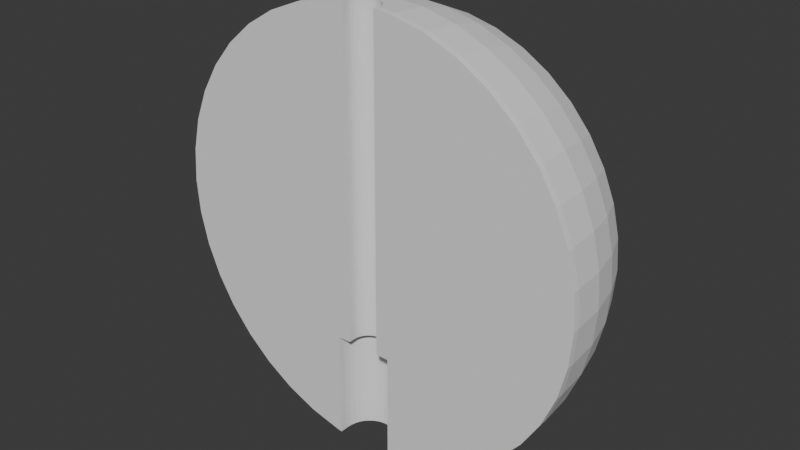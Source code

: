 # Source: EyeBall_Back_3_.blend  (saved by Blender 4.4.32; exported with 4.5.12 LTS)
import bpy
from mathutils import Matrix  # noqa: F401  (used for matrix-valued properties, if any)

bpy.ops.wm.read_factory_settings(use_empty=True)
scene = bpy.context.scene
scene.name = 'Scene'

# ---- collections
col_collection = bpy.data.collections.new('Collection'); scene.collection.children.link(col_collection)

# ---- world
world_world = bpy.data.worlds.new('World'); scene.world = world_world
world_world.use_nodes = True; world_world.node_tree.nodes.clear()
_N = world_world.node_tree.nodes; _L = world_world.node_tree.links
n0 = _N.new('ShaderNodeOutputWorld'); n0.name = 'World Output'; n0.location = (300, 300)
n1 = _N.new('ShaderNodeBackground'); n1.name = 'Background'; n1.location = (10, 300)
n1.inputs[0].default_value = (0.05088, 0.05088, 0.05088, 1.0)
_L.new(n1.outputs[0], n0.inputs[0])
n0.is_active_output = True
world_world.color = (0.05088, 0.05088, 0.05088)
world_world.sun_shadow_jitter_overblur = 0.0

# ---- meshes
me_jjj1 = bpy.data.meshes.new('jjj1')
me_jjj1.from_pydata([(20.51, 7.786, 6.762), (28.42, 7.786, 6.762), (28.42, 7.786, 1.098), (20.51, 7.786, 1.098), (-32.46, 7.786, 6.762), (-24.55, 7.786, 6.762), (-24.55, 7.786, 1.098), (-32.46, 7.786, 1.098), (27.35, -4.997, 25.31), (23.35, 0.7245, 29.3), (23.67, -4.984, 29.62), (19.38, -4.973, 33.29), (30.35, -5.012, 20.43), (27.02, 0.7245, 25.01), (27.38, -4.997, 25.27), (19.06, 0.7245, 32.98), (19.32, -4.973, 33.34), (22.41, 6.357, 28.36), (32.56, -5.028, 15.13), (29.97, 0.7245, 20.19), (30.37, -5.012, 20.39), (25.94, 6.357, 24.23), (33.9, -5.046, 9.551), (32.14, 0.7245, 14.97), (32.57, -5.028, 15.11), (28.79, 6.357, 19.59), (30.87, 6.357, 14.56), (33.45, 0.7245, 9.476), (24.17, 11.71, 22.94), (34.35, -5.05, 3.844), (33.9, 0.7245, 3.844), (26.83, 11.71, 18.59), (32.14, 6.357, 9.268), (28.79, 11.71, 13.88), (33.45, 0.7245, -1.789), (33.9, -5.05, -1.86), (32.57, 6.357, 3.844), (32.14, 0.7245, -7.284), (32.57, -5.05, -7.423), (32.14, 6.357, -1.581), (30.87, 6.357, -6.872), (29.97, 0.7244, -12.5), (30.38, -5.05, -12.71), (28.79, 6.357, -11.9), (27.02, 0.7244, -17.32), (27.39, -5.05, -17.59), (25.94, 6.357, -16.54), (23.35, 0.7245, -21.62), (23.67, -5.05, -21.94), (19.32, -5.05, -25.65), (22.41, 6.357, -20.67), (19.06, 0.7245, -25.29), (14.44, -5.05, -28.64), (20.86, 11.71, -19.12), (14.24, 0.7244, -28.24), (9.158, -5.049, -30.83), (18.27, 6.357, -24.21), (9.018, 0.7244, -30.4), (3.594, -5.05, -32.17), (13.63, 6.357, -27.05), (3.523, 0.7245, -31.72), (2.009, -2.295, -32.08), (1.392, -1.544, -32.07), (2.845, -5.05, -32.22), (2.749, -4.083, -32.16), (2.467, -3.152, -32.11), (8.606, 6.357, -29.14), (16.98, 11.71, -22.44), (12.64, 11.71, -25.1), (3.315, 6.357, -30.4), (-2.109, 0.7244, -32.17), (-1.147, -0.1865, -32.16), (-2.114, -0.09118, -32.23), (0.6408, -0.9269, -32.08), (-0.2166, -0.4687, -32.11), (7.929, 11.71, -27.05), (2.972, 11.71, -28.24), (-2.109, 6.357, -30.83), (-2.109, 11.71, -28.64), (-7.191, 11.71, -28.24), (-7.534, 6.357, -30.4), (-7.742, 0.7245, -31.72), (-3.082, -0.1865, -32.16), (-4.869, -0.9269, -32.08), (-5.621, -1.544, -32.07), (-4.012, -0.4687, -32.11), (-7.073, -5.05, -32.22), (-7.813, -5.05, -32.17), (-6.237, -2.295, -32.07), (-6.696, -3.152, -32.11), (-6.978, -4.083, -32.16), (-13.24, 0.7244, -30.4), (-13.38, -5.049, -30.83), (-12.83, 6.357, -29.14), (-18.46, 0.7244, -28.24), (-18.66, -5.05, -28.64), (-17.85, 6.357, -27.05), (-12.15, 11.71, -27.05), (-16.86, 11.71, -25.1), (-21.2, 11.71, -22.44), (-22.49, 6.357, -24.21), (-23.28, 0.7244, -25.29), (-23.54, -5.05, -25.65), (-25.08, 11.71, -19.12), (-26.63, 6.357, -20.67), (-27.57, 0.7245, -21.62), (-27.89, -5.05, -21.94), (-31.61, -5.05, -17.59), (-31.24, 0.7244, -17.32), (-34.59, -5.05, -12.71), (-30.16, 6.357, -16.54), (-34.19, 0.7244, -12.5), (-36.79, -5.05, -7.423), (-28.39, 11.71, -15.25), (-33.0, 6.357, -11.9), (-36.36, 0.7245, -7.284), (-38.12, -5.05, -1.86), (-31.05, 11.71, -10.9), (-37.67, 0.7245, -1.789), (-38.57, -5.05, 3.844), (-35.09, 6.357, -6.872), (-38.12, 0.7245, 3.844), (-36.36, 6.357, -1.581), (-33.0, 11.71, -6.195), (-34.19, 11.71, -1.238), (-36.79, 6.357, 3.844), (-34.59, 11.71, 3.844), (-34.19, 11.71, 8.925), (-2.109, 6.357, 38.52), (2.972, 11.71, 35.93), (-2.109, 11.71, 36.33), (-7.191, 11.71, 35.93), (3.315, 6.357, 38.09), (7.929, 11.71, 34.74), (-7.534, 6.357, 38.09), (8.606, 6.357, 36.82), (12.64, 11.71, 32.79), (-2.109, 0.7245, 39.85), (3.523, 0.7245, 39.41), (13.63, 6.357, 34.74), (16.98, 11.71, 30.12), (9.018, 0.7245, 38.09), (-0.5819, -2.757, 40.0), (-0.1881, -3.08, 40.0), (-2.114, -2.292, 40.09), (-1.576, -2.345, 40.05), (-1.059, -2.502, 40.02), (3.685, -4.953, 39.82), (3.593, -4.953, 39.85), (-2.652, -2.345, 40.05), (-7.742, 0.7245, 39.41), (-4.064, -3.1, 40.0), (-3.647, -2.757, 40.0), (-3.17, -2.502, 40.02), (9.239, -4.957, 38.48), (14.24, 0.7245, 35.93), (9.155, -4.957, 38.51), (14.44, -4.963, 36.32), (14.51, -4.964, 36.28), (18.27, 6.357, 31.9), (20.86, 11.71, 26.81), (29.97, 11.71, 8.925), (30.38, 11.71, 3.844), (29.97, 11.71, -1.238), (28.79, 11.71, -6.195), (26.83, 11.71, -10.9), (24.17, 11.71, -15.25), (-6.824, 11.71, -5.409), (-8.214, 11.71, -4.558), (-9.452, 11.71, -3.499), (-10.51, 11.71, -2.261), (-11.36, 11.71, -0.8707), (-11.99, 11.71, 0.6346), (-12.37, 11.71, 2.219), (-12.49, 11.71, 3.844), (-12.37, 11.71, 5.468), (-11.99, 11.71, 7.053), (-11.36, 11.71, 8.558), (-10.51, 11.71, 9.948), (-9.453, 11.71, 11.19), (-8.214, 11.71, 12.25), (-6.824, 11.71, 13.1), (-5.319, 11.71, 13.72), (-3.734, 11.71, 14.1), (-2.109, 11.71, 14.23), (-0.4853, 11.71, 14.1), (1.1, 11.71, 13.72), (2.605, 11.71, 13.1), (3.995, 11.71, 12.25), (5.233, 11.71, 11.19), (6.292, 11.71, 9.948), (7.143, 11.71, 8.558), (7.767, 11.71, 7.053), (8.147, 11.71, 5.468), (8.276, 11.71, 3.844), (8.147, 11.71, 2.219), (7.767, 11.71, 0.6346), (7.143, 11.71, -0.8707), (6.292, 11.71, -2.261), (5.233, 11.71, -3.499), (3.995, 11.71, -4.558), (2.605, 11.71, -5.409), (1.1, 11.71, -6.033), (-0.4847, 11.71, -6.413), (-2.109, 11.71, -6.541), (-3.734, 11.71, -6.413), (-5.319, 11.71, -6.033), (-36.36, 6.357, 9.268), (-37.67, 0.7245, 9.476), (-33.0, 11.71, 13.88), (-35.09, 6.357, 14.56), (-38.12, -5.046, 9.551), (-36.36, 0.7245, 14.97), (-38.12, -5.046, 9.547), (-31.05, 11.71, 18.59), (-33.0, 6.357, 19.59), (-36.78, -5.028, 15.13), (-34.19, 0.7245, 20.19), (-36.78, -5.028, 15.11), (-34.59, -5.012, 20.39), (-28.39, 11.71, 22.94), (-30.16, 6.357, 24.23), (-25.08, 11.71, 26.81), (-34.57, -5.012, 20.43), (-31.24, 0.7245, 25.01), (-26.63, 6.357, 28.36), (-31.57, -4.997, 25.31), (-27.57, 0.7245, 29.3), (-31.6, -4.997, 25.27), (-27.89, -4.984, 29.62), (-23.59, -4.973, 33.29), (-23.28, 0.7245, 32.98), (-18.73, -4.964, 36.28), (-23.54, -4.973, 33.34), (-22.49, 6.357, 31.9), (-18.46, 0.7245, 35.93), (-13.46, -4.957, 38.48), (-18.66, -4.963, 36.32), (-21.2, 11.71, 30.12), (-17.85, 6.357, 34.74), (-13.24, 0.7245, 38.09), (-7.904, -4.953, 39.82), (-13.37, -4.957, 38.51), (-12.83, 6.357, 36.82), (-16.86, 11.71, 32.79), (-12.15, 11.71, 34.74), (34.35, -5.063, 3.857), (34.0, -5.05, 8.228), (-38.57, -5.063, 3.857), (-38.22, -5.05, 8.228), (-38.57, -5.063, 3.844), (-38.57, -5.063, 3.83), (-38.12, -5.081, -1.859), (-38.11, -5.081, -1.889), (-36.78, -5.098, -7.422), (-36.76, -5.098, -7.466), (-34.59, -5.114, -12.71), (-34.56, -5.114, -12.76), (-31.6, -5.129, -17.58), (-31.55, -5.129, -17.64), (-27.88, -5.142, -21.93), (-23.61, -5.153, -25.58), (-23.54, -5.153, -25.65), (-18.75, -5.162, -28.58), (-18.66, -5.163, -28.63), (-13.48, -5.169, -30.78), (-13.37, -5.169, -30.82), (-7.929, -5.173, -32.13), (-7.811, -5.173, -32.16), (3.71, -5.173, -32.13), (9.155, -5.169, -30.82), (9.263, -5.169, -30.78), (14.44, -5.163, -28.63), (14.53, -5.162, -28.58), (19.32, -5.153, -25.65), (19.39, -5.153, -25.58), (23.67, -5.142, -21.93), (27.33, -5.129, -17.64), (27.38, -5.129, -17.58), (30.34, -5.114, -12.76), (30.37, -5.114, -12.71), (32.55, -5.098, -7.466), (32.56, -5.098, -7.422), (33.89, -5.081, -1.889), (33.9, -5.081, -1.859), (34.35, -5.063, 3.83), (34.35, -5.063, 3.844), (2.009, -2.295, -31.23), (1.392, -1.544, -31.22), (2.467, -3.152, -31.27), (2.749, -4.083, -31.33), (2.839, -5.105, -31.43), (2.833, -5.171, -31.42), (2.832, -5.174, -32.22), (-2.114, -2.292, 39.31), (-1.576, -2.345, 39.26), (-1.576, -2.345, -13.92), (-2.114, -2.292, -13.92), (-1.059, -2.502, 39.23), (-1.059, -2.502, -13.92), (-0.5819, -2.757, 39.2), (-0.5819, -2.757, -13.92), (-0.1639, -3.1, 39.2), (-0.1639, -3.1, -13.92), (0.1791, -3.518, 39.2), (0.1791, -3.518, 40.0), (0.1791, -3.518, -13.92), (0.434, -3.995, 39.23), (0.434, -3.995, 40.02), (0.434, -3.995, -13.92), (0.591, -4.512, 39.26), (0.591, -4.512, 40.05), (0.591, -4.512, -13.92), (0.6343, -4.952, 40.08), (0.6345, -4.954, 39.3), (0.6373, -5.117, -13.92), (0.6439, -5.05, 8.079), (0.6439, -5.05, -13.92), (-4.863, -4.952, 40.08), (-4.855, -4.954, 39.3), (-4.819, -4.512, 39.26), (-4.819, -4.512, 40.05), (-4.662, -3.995, 39.22), (-4.662, -3.995, 40.02), (-4.662, -3.995, -13.92), (-4.819, -4.512, -13.92), (-4.407, -3.518, 39.2), (-4.407, -3.518, 40.0), (-4.407, -3.518, -13.92), (-4.064, -3.1, 39.19), (-4.064, -3.1, -13.92), (-3.647, -2.757, 39.2), (-3.647, -2.757, -13.92), (-3.17, -2.502, 39.22), (-3.17, -2.502, -13.92), (-2.652, -2.345, 39.26), (-2.652, -2.345, -13.92), (-1.147, -0.1865, -13.92), (-2.114, -0.09118, -13.92), (-0.2166, -0.4687, -13.92), (0.6408, -0.9269, -13.92), (1.392, -1.544, -13.92), (2.467, -3.152, -13.92), (2.009, -2.295, -13.92), (2.749, -4.083, -13.92), (2.845, -5.05, -13.92), (2.838, -5.117, -13.92), (-6.978, -4.083, -13.92), (-7.073, -5.05, -13.92), (-6.696, -3.152, -13.92), (-6.237, -2.295, -13.92), (-5.621, -1.544, -13.92), (-4.869, -0.9269, -13.92), (-4.012, -0.4687, -13.92), (-3.082, -0.1865, -13.92), (-4.866, -5.117, -13.92), (-7.066, -5.117, -13.92), (-4.872, -5.05, -13.92), (-7.061, -5.174, -32.22), (-4.871, -5.067, 2.517), (-7.812, -4.953, 39.85), (3.592, -5.173, -32.16), (33.9, -5.046, 9.547), (-27.89, -5.75, 29.62), (-23.59, -5.739, 33.29), (-38.12, -5.847, -1.859), (-38.57, -5.829, 3.83), (33.9, -5.812, 9.547), (33.9, -5.812, 9.551), (33.9, -6.136, 9.551), (33.9, -6.136, 9.547), (34.35, -5.829, 3.83), (34.35, -5.829, 3.844), (34.35, -6.154, 3.844), (34.35, -6.154, 3.83), (27.35, -5.763, 25.31), (27.38, -5.763, 25.27), (23.67, -5.908, -21.93), (19.39, -5.919, -25.58), (-34.57, -5.778, 20.43), (-31.6, -5.763, 25.27), (-38.57, -5.829, 3.857), (-38.22, -5.816, 8.228), (19.32, -5.92, -25.65), (14.53, -5.928, -28.58), (-31.57, -5.763, 25.31), (-7.066, -5.884, -13.92), (-7.061, -5.94, -32.22), (-38.12, -5.812, 9.547), (30.35, -5.778, 20.43), (30.37, -5.778, 20.39), (-27.88, -5.908, -21.93), (-31.55, -5.895, -17.64), (-38.12, -5.812, 9.551), (30.37, -5.88, -12.71), (30.34, -5.88, -12.76), (-23.61, -5.919, -25.58), (27.38, -5.895, -17.58), (14.44, -5.929, -28.63), (2.833, -5.937, -31.42), (2.838, -5.884, -13.92), (27.33, -5.895, -17.64), (-7.811, -5.939, -32.16), (14.51, -5.73, 36.28), (19.32, -5.739, 33.34), (-23.54, -5.92, -25.65), (14.44, -5.729, 36.32), (-38.11, -5.847, -1.889), (-7.929, -5.939, -32.13), (-13.37, -5.935, -30.82), (19.38, -5.739, 33.29), (-36.78, -5.864, -7.422), (23.67, -5.75, 29.62), (-18.75, -5.928, -28.58), (32.56, -5.794, 15.13), (-18.73, -5.73, 36.28), (-18.66, -5.729, 36.32), (-13.46, -5.723, 38.48), (32.57, -5.794, 15.11), (0.6373, -5.884, -13.92), (0.6439, -5.816, 8.079), (9.239, -5.723, 38.48), (0.6345, -5.72, 39.3), (0.6343, -5.718, 40.08), (-4.866, -5.884, -13.92), (3.593, -5.719, 39.85), (3.685, -5.719, 39.82), (3.592, -5.939, -32.16), (2.832, -5.94, -32.22), (33.9, -5.847, -1.859), (-13.37, -5.723, 38.51), (34.0, -5.816, 8.228), (34.35, -5.829, 3.857), (9.263, -5.935, -30.78), (-4.855, -5.72, 39.3), (-4.871, -5.833, 2.517), (9.155, -5.935, -30.82), (3.71, -5.939, -32.13), (-34.59, -5.778, 20.39), (-4.863, -5.718, 40.08), (-7.904, -5.719, 39.82), (-36.78, -5.794, 15.11), (-7.812, -5.719, 39.85), (-18.66, -5.929, -28.63), (9.155, -5.723, 38.51), (-23.54, -5.739, 33.34), (-13.48, -5.935, -30.78), (-31.6, -5.895, -17.58), (-34.56, -5.88, -12.76), (-34.59, -5.88, -12.71), (-36.76, -5.864, -7.466), (-36.78, -5.794, 15.13), (33.89, -5.847, -1.889), (32.56, -5.864, -7.422), (-38.57, -5.829, 3.844), (32.55, -5.864, -7.466), (3.71, -6.264, -32.13), (9.155, -6.26, -30.82), (9.263, -6.26, -30.78), (14.44, -6.253, -28.63), (14.53, -6.253, -28.58), (19.32, -6.244, -25.65), (19.39, -6.244, -25.58), (23.67, -6.233, -21.93), (27.33, -6.219, -17.64), (27.38, -6.219, -17.58), (30.34, -6.204, -12.76), (30.37, -6.204, -12.71), (32.55, -6.188, -7.466), (32.56, -6.188, -7.422), (33.89, -6.171, -1.889), (33.9, -6.171, -1.859), (34.35, -6.154, 3.857), (34.0, -6.14, 8.228), (32.57, -6.119, 15.11), (32.56, -6.119, 15.13), (30.37, -6.103, 20.39), (30.35, -6.103, 20.43), (27.38, -6.088, 25.27), (27.35, -6.088, 25.31), (3.592, -6.264, -32.16), (2.833, -6.262, -31.42), (2.832, -6.264, -32.22), (0.6439, -6.141, 8.079), (0.6373, -6.208, -13.92), (2.838, -6.208, -13.92), (23.67, -6.074, 29.62), (19.38, -6.063, 33.29), (19.32, -6.063, 33.34), (14.51, -6.054, 36.28), (14.44, -6.054, 36.32), (9.239, -6.047, 38.48), (9.155, -6.047, 38.51), (3.685, -6.043, 39.82), (3.593, -6.043, 39.85), (0.6343, -6.042, 40.08), (0.6345, -6.045, 39.3), (-4.871, -6.158, 2.517), (-4.855, -6.045, 39.3), (-4.863, -6.042, 40.08), (-7.812, -6.043, 39.85), (-7.904, -6.043, 39.82), (-13.37, -6.047, 38.51), (-13.46, -6.047, 38.48), (-18.66, -6.054, 36.32), (-18.73, -6.054, 36.28), (-23.54, -6.063, 33.34), (-23.59, -6.063, 33.29), (-27.89, -6.074, 29.62), (-31.57, -6.088, 25.31), (-31.6, -6.088, 25.27), (-34.57, -6.103, 20.43), (-34.59, -6.103, 20.39), (-36.78, -6.119, 15.13), (-36.78, -6.119, 15.11), (-38.12, -6.136, 9.551), (-38.12, -6.136, 9.547), (-38.22, -6.14, 8.228), (-38.57, -6.154, 3.857), (-38.57, -6.154, 3.844), (-38.57, -6.154, 3.83), (-7.066, -6.208, -13.92), (-4.866, -6.208, -13.92), (-38.12, -6.171, -1.859), (-38.11, -6.171, -1.889), (-36.78, -6.188, -7.422), (-36.76, -6.188, -7.466), (-7.811, -6.264, -32.16), (-7.061, -6.264, -32.22), (-13.48, -6.26, -30.78), (-13.37, -6.26, -30.82), (-7.929, -6.264, -32.13), (-34.59, -6.204, -12.71), (-34.56, -6.204, -12.76), (-31.6, -6.219, -17.58), (-31.55, -6.219, -17.64), (-27.88, -6.233, -21.93), (-23.61, -6.244, -25.58), (-23.54, -6.244, -25.65), (-18.75, -6.253, -28.58), (-18.66, -6.253, -28.63)], [], [(2, 1, 0), (2, 0, 3), (6, 5, 4), (6, 4, 7), (8, 9, 10), (11, 10, 9), (12, 13, 14), (11, 9, 15), (11, 15, 16), (13, 17, 9), (17, 15, 9), (18, 19, 20), (17, 13, 21), (13, 19, 21), (22, 23, 24), (19, 25, 21), (23, 25, 19), (25, 23, 26), (23, 27, 26), (25, 28, 21), (27, 29, 30), (28, 25, 31), (26, 31, 25), (27, 32, 26), (30, 32, 27), (31, 26, 33), (32, 33, 26), (29, 34, 30), (29, 35, 34), (32, 30, 36), (35, 37, 34), (37, 35, 38), (39, 30, 34), (30, 39, 36), (37, 40, 34), (34, 40, 39), (38, 41, 37), (38, 42, 41), (37, 43, 40), (43, 37, 41), (42, 44, 41), (44, 42, 45), (41, 46, 43), (44, 46, 41), (45, 47, 44), (45, 48, 47), (49, 47, 48), (50, 44, 47), (44, 50, 46), (47, 49, 51), (51, 50, 47), (52, 51, 49), (50, 53, 46), (51, 52, 54), (55, 54, 52), (50, 51, 56), (51, 54, 56), (56, 53, 50), (54, 55, 57), (58, 57, 55), (54, 59, 56), (57, 59, 54), (57, 58, 60), (61, 62, 60), (60, 58, 63), (60, 63, 64), (65, 61, 60), (60, 64, 65), (59, 57, 66), (57, 60, 66), (59, 67, 56), (53, 56, 67), (66, 68, 59), (67, 59, 68), (60, 69, 66), (70, 69, 60), (71, 72, 70), (60, 62, 73), (74, 71, 70), (60, 73, 74), (70, 60, 74), (68, 66, 75), (69, 75, 66), (75, 69, 76), (77, 76, 69), (69, 70, 77), (76, 77, 78), (77, 79, 78), (77, 80, 79), (70, 80, 77), (80, 70, 81), (81, 70, 72), (81, 72, 82), (83, 84, 81), (81, 82, 85), (81, 85, 83), (86, 87, 81), (81, 84, 88), (81, 88, 89), (90, 86, 81), (81, 89, 90), (87, 91, 81), (91, 87, 92), (81, 93, 80), (91, 93, 81), (92, 94, 91), (92, 95, 94), (91, 96, 93), (96, 91, 94), (97, 80, 93), (80, 97, 79), (93, 96, 98), (93, 98, 97), (96, 99, 98), (99, 96, 100), (94, 100, 96), (101, 100, 94), (95, 101, 94), (101, 95, 102), (103, 99, 100), (101, 104, 100), (104, 103, 100), (102, 105, 101), (104, 101, 105), (102, 106, 105), (107, 105, 106), (105, 107, 108), (108, 104, 105), (109, 108, 107), (110, 103, 104), (104, 108, 110), (108, 109, 111), (108, 111, 110), (112, 111, 109), (103, 110, 113), (111, 114, 110), (114, 113, 110), (111, 112, 115), (115, 114, 111), (116, 115, 112), (113, 114, 117), (115, 116, 118), (119, 118, 116), (114, 115, 120), (115, 118, 120), (120, 117, 114), (118, 119, 121), (118, 122, 120), (121, 122, 118), (117, 120, 123), (122, 123, 120), (123, 122, 124), (125, 124, 122), (122, 121, 125), (124, 125, 126), (125, 127, 126), (128, 129, 130), (131, 128, 130), (132, 133, 129), (128, 132, 129), (128, 131, 134), (135, 136, 133), (133, 132, 135), (137, 132, 128), (134, 137, 128), (138, 135, 132), (132, 137, 138), (135, 139, 136), (139, 140, 136), (141, 135, 138), (141, 139, 135), (142, 143, 138), (138, 137, 144), (138, 144, 145), (146, 142, 138), (138, 145, 146), (147, 141, 138), (147, 138, 148), (149, 144, 137), (137, 150, 151), (137, 151, 152), (153, 149, 137), (137, 152, 153), (137, 134, 150), (154, 155, 141), (154, 141, 156), (139, 141, 155), (154, 157, 155), (158, 15, 155), (158, 155, 157), (155, 159, 139), (15, 159, 155), (140, 139, 159), (15, 17, 159), (17, 160, 159), (160, 140, 159), (21, 160, 17), (160, 21, 28), (33, 32, 161), (36, 161, 32), (161, 36, 162), (36, 163, 162), (36, 39, 163), (39, 164, 163), (164, 39, 40), (40, 165, 164), (40, 43, 165), (43, 166, 165), (166, 43, 46), (53, 166, 46), (167, 168, 169), (169, 170, 171), (171, 172, 173), (173, 174, 175), (175, 176, 177), (177, 178, 179), (179, 180, 181), (181, 182, 183), (183, 184, 185), (185, 186, 187), (187, 188, 189), (189, 190, 191), (191, 192, 193), (193, 194, 195), (195, 196, 197), (197, 198, 199), (199, 200, 201), (201, 202, 203), (203, 204, 205), (205, 206, 167), (167, 169, 171), (171, 173, 175), (175, 177, 179), (179, 181, 183), (183, 185, 187), (187, 189, 191), (191, 193, 195), (195, 197, 199), (199, 201, 203), (203, 205, 167), (167, 171, 175), (175, 179, 183), (183, 187, 191), (191, 195, 199), (199, 203, 167), (167, 175, 183), (183, 191, 199), (183, 199, 167), (121, 207, 125), (125, 207, 127), (207, 121, 208), (119, 208, 121), (207, 209, 127), (208, 210, 207), (209, 207, 210), (211, 212, 208), (211, 208, 213), (212, 210, 208), (210, 214, 209), (212, 215, 210), (210, 215, 214), (216, 217, 212), (216, 212, 218), (215, 212, 217), (216, 219, 217), (215, 220, 214), (220, 215, 221), (217, 221, 215), (222, 220, 221), (223, 224, 217), (223, 217, 219), (224, 221, 217), (224, 225, 221), (225, 222, 221), (226, 227, 224), (226, 224, 228), (225, 224, 227), (226, 229, 227), (230, 227, 229), (231, 225, 227), (232, 231, 233), (234, 222, 225), (225, 231, 234), (231, 235, 234), (236, 235, 237), (222, 234, 238), (235, 239, 234), (239, 238, 234), (240, 239, 235), (241, 240, 242), (240, 150, 243), (239, 240, 243), (150, 134, 243), (238, 239, 244), (243, 244, 239), (134, 245, 243), (244, 243, 245), (245, 134, 131), (246, 29, 247), (248, 249, 119), (250, 248, 119), (250, 119, 251), (251, 119, 116), (251, 116, 252), (253, 116, 112), (253, 112, 254), (254, 112, 255), (255, 112, 109), (255, 109, 256), (257, 109, 107), (257, 107, 258), (258, 107, 259), (259, 107, 106), (259, 106, 260), (260, 106, 102), (260, 102, 261), (262, 261, 102), (263, 95, 264), (264, 95, 92), (264, 92, 265), (266, 265, 92), (267, 87, 268), (269, 58, 55), (269, 55, 270), (270, 55, 271), (271, 55, 52), (271, 52, 272), (273, 52, 49), (273, 49, 274), (274, 49, 275), (275, 49, 48), (275, 48, 276), (276, 48, 45), (276, 45, 277), (278, 277, 45), (279, 42, 280), (280, 42, 38), (280, 38, 281), (282, 281, 38), (283, 35, 284), (284, 35, 29), (284, 29, 285), (286, 285, 29), (286, 29, 246), (287, 288, 62), (287, 62, 61), (289, 287, 61), (289, 61, 65), (290, 289, 65), (290, 65, 64), (291, 290, 64), (291, 64, 63), (292, 291, 63), (292, 63, 293), (144, 294, 295), (144, 295, 145), (296, 295, 294), (296, 294, 297), (145, 295, 298), (145, 298, 146), (299, 298, 295), (299, 295, 296), (146, 298, 300), (146, 300, 142), (301, 300, 298), (301, 298, 299), (143, 142, 300), (143, 300, 302), (303, 302, 300), (303, 300, 301), (302, 304, 305), (302, 305, 143), (302, 303, 306), (302, 306, 304), (304, 307, 308), (304, 308, 305), (309, 307, 304), (309, 304, 306), (307, 310, 311), (307, 311, 308), (312, 310, 307), (312, 307, 309), (313, 311, 310), (313, 310, 314), (315, 316, 317), (318, 319, 320), (318, 320, 321), (321, 320, 322), (321, 322, 323), (324, 322, 320), (324, 320, 325), (323, 322, 326), (323, 326, 327), (328, 326, 322), (328, 322, 324), (327, 326, 329), (327, 329, 151), (330, 329, 326), (330, 326, 328), (151, 329, 331), (151, 331, 152), (332, 331, 329), (332, 329, 330), (152, 331, 333), (152, 333, 153), (334, 333, 331), (334, 331, 332), (153, 333, 335), (153, 335, 149), (336, 335, 333), (336, 333, 334), (149, 335, 294), (149, 294, 144), (297, 294, 335), (297, 335, 336), (72, 71, 337), (72, 337, 338), (74, 339, 337), (74, 337, 71), (73, 340, 339), (73, 339, 74), (73, 62, 288), (288, 341, 340), (288, 340, 73), (289, 342, 343), (289, 343, 287), (344, 342, 289), (344, 289, 290), (291, 345, 344), (291, 344, 290), (292, 346, 345), (292, 345, 291), (86, 90, 347), (86, 347, 348), (89, 349, 347), (89, 347, 90), (88, 350, 349), (88, 349, 89), (84, 351, 350), (84, 350, 88), (83, 352, 351), (83, 351, 84), (85, 353, 352), (85, 352, 83), (354, 338, 337), (337, 339, 340), (340, 341, 343), (343, 342, 344), (344, 345, 346), (346, 315, 317), (346, 317, 312), (343, 344, 346), (337, 340, 343), (353, 354, 337), (351, 352, 353), (349, 350, 351), (348, 347, 349), (355, 356, 348), (357, 355, 348), (348, 349, 351), (351, 353, 337), (337, 343, 346), (346, 312, 309), (346, 309, 306), (348, 351, 337), (325, 357, 348), (324, 325, 348), (337, 346, 306), (337, 306, 303), (328, 324, 348), (330, 328, 348), (337, 303, 301), (337, 301, 299), (330, 348, 337), (332, 330, 337), (337, 299, 296), (337, 296, 297), (334, 332, 337), (337, 297, 336), (337, 336, 334), (82, 354, 353), (82, 353, 85), (72, 338, 354), (72, 354, 82), (358, 268, 87), (358, 87, 86), (288, 287, 343), (288, 343, 341), (358, 86, 348), (358, 348, 356), (169, 168, 99), (169, 99, 103), (171, 170, 113), (171, 113, 117), (184, 183, 131), (184, 131, 130), (185, 184, 130), (185, 130, 129), (189, 188, 140), (189, 140, 160), (195, 194, 162), (195, 162, 163), (206, 205, 79), (206, 79, 97), (187, 186, 133), (187, 133, 136), (193, 192, 33), (193, 33, 161), (196, 195, 163), (196, 163, 164), (205, 204, 78), (205, 78, 79), (183, 182, 245), (183, 245, 131), (173, 172, 123), (173, 123, 124), (178, 177, 214), (178, 214, 220), (180, 179, 222), (180, 222, 238), (182, 181, 244), (182, 244, 245), (176, 175, 127), (176, 127, 209), (186, 185, 129), (186, 129, 133), (190, 189, 160), (190, 160, 28), (197, 196, 164), (197, 164, 165), (191, 190, 28), (191, 28, 31), (175, 174, 126), (175, 126, 127), (203, 202, 75), (203, 75, 76), (167, 206, 97), (167, 97, 98), (172, 171, 117), (172, 117, 123), (188, 187, 136), (188, 136, 140), (194, 193, 161), (194, 161, 162), (177, 176, 209), (177, 209, 214), (201, 200, 67), (201, 67, 68), (204, 203, 76), (204, 76, 78), (168, 167, 98), (168, 98, 99), (192, 191, 31), (192, 31, 33), (202, 201, 68), (202, 68, 75), (170, 169, 103), (170, 103, 113), (174, 173, 124), (174, 124, 126), (198, 197, 165), (198, 165, 166), (181, 180, 238), (181, 238, 244), (199, 198, 166), (199, 166, 53), (179, 178, 220), (179, 220, 222), (200, 199, 53), (200, 53, 67), (357, 325, 320), (320, 319, 359), (320, 359, 357), (327, 151, 150), (150, 360, 318), (150, 318, 321), (323, 327, 150), (150, 321, 323), (58, 269, 361), (357, 359, 355), (13, 12, 20), (13, 20, 19), (52, 273, 272), (87, 267, 266), (87, 266, 92), (19, 18, 24), (19, 24, 23), (312, 317, 316), (316, 314, 310), (316, 310, 312), (63, 58, 361), (63, 361, 293), (235, 236, 242), (235, 242, 240), (212, 211, 218), (141, 147, 156), (109, 257, 256), (29, 27, 362), (29, 362, 247), (224, 223, 228), (119, 249, 213), (119, 213, 208), (42, 279, 278), (42, 278, 45), (116, 253, 252), (95, 263, 262), (95, 262, 102), (311, 313, 148), (148, 138, 143), (148, 143, 305), (308, 311, 148), (148, 305, 308), (23, 22, 362), (23, 362, 27), (35, 283, 282), (35, 282, 38), (15, 158, 16), (231, 232, 237), (231, 237, 235), (240, 241, 360), (240, 360, 150), (227, 230, 233), (227, 233, 231), (9, 8, 14), (9, 14, 13), (230, 229, 363), (230, 363, 364), (251, 252, 365), (251, 365, 366), (367, 368, 369), (367, 369, 370), (371, 372, 373), (371, 373, 374), (14, 8, 375), (14, 375, 376), (275, 276, 377), (275, 377, 378), (228, 223, 379), (228, 379, 380), (249, 248, 381), (249, 381, 382), (273, 274, 383), (273, 383, 384), (226, 228, 380), (226, 380, 385), (358, 356, 386), (358, 386, 387), (274, 275, 378), (274, 378, 383), (213, 249, 382), (213, 382, 388), (20, 12, 389), (20, 389, 390), (259, 260, 391), (259, 391, 392), (211, 213, 388), (211, 388, 393), (279, 280, 394), (279, 394, 395), (260, 261, 396), (260, 396, 391), (278, 279, 395), (278, 395, 397), (272, 273, 384), (272, 384, 398), (346, 292, 399), (346, 399, 400), (276, 277, 401), (276, 401, 377), (268, 358, 387), (268, 387, 402), (16, 158, 403), (16, 403, 404), (277, 278, 397), (277, 397, 401), (261, 262, 405), (261, 405, 396), (158, 157, 406), (158, 406, 403), (252, 253, 407), (252, 407, 365), (266, 267, 408), (266, 408, 409), (11, 16, 404), (11, 404, 410), (253, 254, 411), (253, 411, 407), (267, 268, 402), (267, 402, 408), (10, 11, 410), (10, 410, 412), (262, 263, 413), (262, 413, 405), (18, 20, 390), (18, 390, 414), (237, 232, 415), (237, 415, 416), (236, 237, 416), (236, 416, 417), (24, 18, 414), (24, 414, 418), (316, 315, 419), (316, 419, 420), (157, 154, 421), (157, 421, 406), (313, 314, 422), (313, 422, 423), (356, 355, 424), (356, 424, 386), (147, 148, 425), (147, 425, 426), (314, 316, 420), (314, 420, 422), (315, 346, 400), (315, 400, 419), (148, 313, 423), (148, 423, 425), (293, 361, 427), (293, 427, 428), (284, 285, 371), (284, 371, 429), (22, 24, 418), (22, 418, 368), (292, 293, 428), (292, 428, 399), (285, 286, 372), (285, 372, 371), (362, 22, 368), (362, 368, 367), (242, 236, 417), (242, 417, 430), (246, 247, 431), (246, 431, 432), (271, 272, 398), (271, 398, 433), (229, 226, 385), (229, 385, 363), (359, 319, 434), (359, 434, 435), (286, 246, 432), (286, 432, 372), (269, 270, 436), (269, 436, 437), (223, 219, 438), (223, 438, 379), (319, 318, 439), (319, 439, 434), (241, 242, 430), (241, 430, 440), (270, 271, 433), (270, 433, 436), (218, 211, 393), (218, 393, 441), (318, 360, 442), (318, 442, 439), (360, 241, 440), (360, 440, 442), (263, 264, 443), (263, 443, 413), (154, 156, 444), (154, 444, 421), (361, 269, 437), (361, 437, 427), (233, 230, 364), (233, 364, 445), (264, 265, 446), (264, 446, 443), (156, 147, 426), (156, 426, 444), (265, 266, 409), (265, 409, 446), (232, 233, 445), (232, 445, 415), (257, 258, 447), (257, 447, 448), (255, 256, 449), (255, 449, 450), (254, 255, 450), (254, 450, 411), (216, 218, 441), (216, 441, 451), (258, 259, 392), (258, 392, 447), (256, 257, 448), (256, 448, 449), (355, 359, 435), (355, 435, 424), (219, 216, 451), (219, 451, 438), (282, 283, 452), (282, 452, 453), (283, 284, 429), (283, 429, 452), (250, 251, 366), (250, 366, 454), (12, 14, 376), (12, 376, 389), (280, 281, 455), (280, 455, 394), (247, 362, 367), (247, 367, 431), (248, 250, 454), (248, 454, 381), (8, 10, 412), (8, 412, 375), (281, 282, 453), (281, 453, 455), (456, 457, 458), (458, 459, 460), (460, 461, 462), (462, 463, 464), (464, 465, 466), (466, 467, 468), (468, 469, 470), (470, 471, 374), (374, 373, 472), (472, 473, 370), (370, 369, 474), (474, 475, 476), (477, 478, 479), (474, 476, 477), (472, 370, 474), (470, 374, 472), (466, 468, 470), (462, 464, 466), (458, 460, 462), (480, 456, 458), (481, 482, 480), (483, 484, 485), (485, 481, 480), (480, 458, 462), (462, 466, 470), (470, 472, 474), (474, 477, 479), (479, 486, 487), (487, 488, 489), (489, 490, 491), (491, 492, 493), (493, 494, 495), (496, 483, 485), (493, 495, 496), (489, 491, 493), (479, 487, 489), (470, 474, 479), (480, 462, 470), (493, 496, 485), (485, 480, 470), (470, 479, 489), (489, 493, 485), (470, 489, 485), (497, 498, 499), (499, 500, 501), (501, 502, 503), (503, 504, 505), (505, 506, 507), (507, 508, 509), (509, 510, 511), (511, 512, 513), (513, 514, 515), (515, 516, 517), (518, 519, 520), (515, 517, 518), (511, 513, 515), (507, 509, 511), (503, 505, 507), (499, 501, 503), (521, 522, 497), (497, 499, 503), (503, 507, 511), (511, 515, 518), (518, 520, 523), (524, 525, 526), (518, 523, 524), (503, 511, 518), (521, 497, 503), (527, 528, 521), (529, 530, 531), (531, 527, 521), (521, 503, 518), (518, 524, 526), (526, 532, 533), (533, 534, 535), (535, 536, 537), (537, 538, 539), (539, 540, 529), (529, 531, 521), (521, 518, 526), (526, 533, 535), (535, 537, 539), (539, 529, 521), (521, 526, 535), (535, 539, 521), (430, 417, 503), (430, 503, 502), (432, 431, 473), (432, 473, 472), (433, 398, 459), (433, 459, 458), (363, 385, 509), (363, 509, 508), (435, 434, 498), (435, 498, 497), (372, 432, 472), (372, 472, 373), (437, 436, 457), (437, 457, 456), (379, 438, 512), (379, 512, 511), (434, 439, 499), (434, 499, 498), (440, 430, 502), (440, 502, 501), (436, 433, 458), (436, 458, 457), (441, 393, 515), (441, 515, 514), (439, 442, 500), (439, 500, 499), (442, 440, 501), (442, 501, 500), (413, 443, 540), (413, 540, 539), (421, 444, 492), (421, 492, 491), (427, 437, 456), (427, 456, 480), (445, 364, 507), (445, 507, 506), (443, 446, 529), (443, 529, 540), (444, 426, 493), (444, 493, 492), (446, 409, 530), (446, 530, 529), (415, 445, 506), (415, 506, 505), (448, 447, 534), (448, 534, 533), (450, 449, 532), (450, 532, 526), (411, 450, 526), (411, 526, 525), (451, 441, 514), (451, 514, 513), (447, 392, 535), (447, 535, 534), (449, 448, 533), (449, 533, 532), (424, 435, 497), (424, 497, 522), (438, 451, 513), (438, 513, 512), (453, 452, 470), (453, 470, 469), (452, 429, 471), (452, 471, 470), (454, 366, 520), (454, 520, 519), (389, 376, 478), (389, 478, 477), (394, 455, 468), (394, 468, 467), (431, 367, 370), (431, 370, 473), (381, 454, 519), (381, 519, 518), (375, 412, 486), (375, 486, 479), (455, 453, 469), (455, 469, 468), (366, 365, 523), (366, 523, 520), (364, 363, 508), (364, 508, 507), (376, 375, 479), (376, 479, 478), (378, 377, 463), (378, 463, 462), (380, 379, 511), (380, 511, 510), (382, 381, 518), (382, 518, 517), (384, 383, 461), (384, 461, 460), (385, 380, 510), (385, 510, 509), (387, 386, 521), (387, 521, 528), (383, 378, 462), (383, 462, 461), (388, 382, 517), (388, 517, 516), (390, 389, 477), (390, 477, 476), (392, 391, 536), (392, 536, 535), (393, 388, 516), (393, 516, 515), (395, 394, 467), (395, 467, 466), (391, 396, 537), (391, 537, 536), (397, 395, 466), (397, 466, 465), (398, 384, 460), (398, 460, 459), (400, 399, 481), (400, 481, 485), (377, 401, 464), (377, 464, 463), (402, 387, 528), (402, 528, 527), (404, 403, 489), (404, 489, 488), (401, 397, 465), (401, 465, 464), (396, 405, 538), (396, 538, 537), (403, 406, 490), (403, 490, 489), (365, 407, 524), (365, 524, 523), (409, 408, 531), (409, 531, 530), (410, 404, 488), (410, 488, 487), (407, 411, 525), (407, 525, 524), (408, 402, 527), (408, 527, 531), (412, 410, 487), (412, 487, 486), (405, 413, 539), (405, 539, 538), (414, 390, 476), (414, 476, 475), (416, 415, 505), (416, 505, 504), (417, 416, 504), (417, 504, 503), (418, 414, 475), (418, 475, 474), (420, 419, 484), (420, 484, 483), (406, 421, 491), (406, 491, 490), (423, 422, 496), (423, 496, 495), (386, 424, 522), (386, 522, 521), (426, 425, 494), (426, 494, 493), (422, 420, 483), (422, 483, 496), (419, 400, 485), (419, 485, 484), (425, 423, 495), (425, 495, 494), (428, 427, 480), (428, 480, 482), (429, 371, 374), (429, 374, 471), (368, 418, 474), (368, 474, 369), (399, 428, 482), (399, 482, 481)])
me_jjj1.update()

# ---- objects
ob_eyeball_back = bpy.data.objects.new('EyeBall Back', me_jjj1)

# ---- transforms, parenting, visibility, modifiers, constraints
ob_eyeball_back.location = (0.0, 0.0, 0.0)

# ---- collection membership
col_collection.objects.link(ob_eyeball_back)

# ---- scene / render settings (as saved in the file)
scene.frame_start = 1; scene.frame_end = 250; scene.frame_set(1)
scene.render.engine = 'BLENDER_EEVEE_NEXT'
bpy.context.view_layer.update()

# ---- added for rendering (the .blend has no active camera and no usable light): camera, sun
cam_auto = bpy.data.cameras.new('AutoCamera')
cam_auto.lens = 50.0
cam_auto.sensor_width = 36.0
cam_auto.clip_end = 1692.96
ob_auto_camera = bpy.data.objects.new('AutoCamera', cam_auto)
scene.collection.objects.link(ob_auto_camera)
ob_auto_camera.location = (94.3559, -113.037, 81.1022)
ob_auto_camera.rotation_euler = (1.09748, -7.21219e-08, 0.694738)
scene.camera = ob_auto_camera
light_auto_sun = bpy.data.lights.new('AutoSun', 'SUN')
light_auto_sun.energy = 3.0
light_auto_sun.angle = 0.0523599
ob_auto_sun = bpy.data.objects.new('AutoSun', light_auto_sun)
scene.collection.objects.link(ob_auto_sun)
ob_auto_sun.rotation_euler = (0.872665, 0.174533, 0.523599)
bpy.context.view_layer.update()
